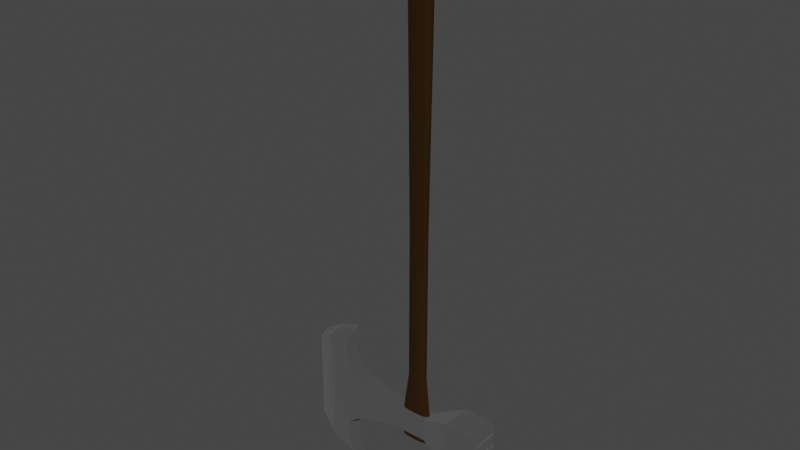 # Source: Axe.blend  (saved by Blender 3.4.6; exported with 4.5.12 LTS)
import bpy
from mathutils import Matrix  # noqa: F401  (used for matrix-valued properties, if any)

bpy.ops.wm.read_factory_settings(use_empty=True)
scene = bpy.context.scene
scene.name = 'Scene'

# ---- collections
col_collection = bpy.data.collections.new('Collection'); scene.collection.children.link(col_collection)

# ---- materials (node trees are filled in below, after node groups)
mat_material_002 = bpy.data.materials.new('Material.002')
mat_material_002.use_transparent_shadow = False
mat_material_001 = bpy.data.materials.new('Material.001')
mat_material_001.use_transparent_shadow = False
mat_material = bpy.data.materials.new('Material')
mat_material.alpha_threshold = 0.0
mat_material.use_transparent_shadow = False
mat_material.roughness = 0.5
mat_material.line_color = (0.0, 0.0, 0.0, 1.0)

# ---- material node trees
mat_material_002.use_nodes = True; mat_material_002.node_tree.nodes.clear()
_N = mat_material_002.node_tree.nodes; _L = mat_material_002.node_tree.links
n0 = _N.new('ShaderNodeBsdfPrincipled'); n0.name = 'Principled BSDF'; n0.location = (10, 300)
n0.distribution = 'GGX'
n0.subsurface_method = 'RANDOM_WALK_SKIN'
n0.inputs[0].default_value = (0.2079, 0.2079, 0.2079, 1.0)
n0.inputs[1].default_value = 1.0
n0.inputs[2].default_value = 1.0
n0.inputs[3].default_value = 1.45
n0.inputs[13].default_value = 1.0
n0.inputs[24].default_value = 0.03731
n0.inputs[27].default_value = (0.0, 0.0, 0.0, 1.0)
n0.inputs[28].default_value = 1.0
n1 = _N.new('ShaderNodeOutputMaterial'); n1.name = 'Material Output'; n1.location = (300, 300)
_L.new(n0.outputs[0], n1.inputs[0])
n1.is_active_output = True
mat_material_001.use_nodes = True; mat_material_001.node_tree.nodes.clear()
_N = mat_material_001.node_tree.nodes; _L = mat_material_001.node_tree.links
n0 = _N.new('ShaderNodeBsdfPrincipled'); n0.name = 'Principled BSDF'; n0.location = (10, 300)
n0.distribution = 'GGX'
n0.subsurface_method = 'RANDOM_WALK_SKIN'
n0.inputs[0].default_value = (0.02365, 0.01041, 0.0, 1.0)
n0.inputs[2].default_value = 1.0
n0.inputs[3].default_value = 1.45
n0.inputs[13].default_value = 0.1736
n0.inputs[27].default_value = (0.0, 0.0, 0.0, 1.0)
n0.inputs[28].default_value = 1.0
n1 = _N.new('ShaderNodeOutputMaterial'); n1.name = 'Material Output'; n1.location = (300, 300)
_L.new(n0.outputs[0], n1.inputs[0])
n1.is_active_output = True
mat_material.use_nodes = True; mat_material.node_tree.nodes.clear()
_N = mat_material.node_tree.nodes; _L = mat_material.node_tree.links
n0 = _N.new('ShaderNodeOutputMaterial'); n0.name = 'Material Output'; n0.location = (300, 300)
n1 = _N.new('ShaderNodeBsdfPrincipled'); n1.name = 'Principled BSDF'; n1.location = (10, 300)
n1.distribution = 'GGX'
n1.subsurface_method = 'RANDOM_WALK_SKIN'
n1.inputs[0].default_value = (0.1329, 0.1329, 0.1329, 1.0)
n1.inputs[1].default_value = 1.0
n1.inputs[2].default_value = 1.0
n1.inputs[3].default_value = 1.45
n1.inputs[27].default_value = (0.0, 0.0, 0.0, 1.0)
n1.inputs[28].default_value = 1.0
_L.new(n1.outputs[0], n0.inputs[0])
n0.is_active_output = True

# ---- world
world_world = bpy.data.worlds.new('World'); scene.world = world_world
world_world.use_nodes = True; world_world.node_tree.nodes.clear()
_N = world_world.node_tree.nodes; _L = world_world.node_tree.links
n0 = _N.new('ShaderNodeOutputWorld'); n0.name = 'World Output'; n0.location = (300, 300)
n1 = _N.new('ShaderNodeBackground'); n1.name = 'Background'; n1.location = (10, 300)
n1.inputs[0].default_value = (0.05088, 0.05088, 0.05088, 1.0)
_L.new(n1.outputs[0], n0.inputs[0])
n0.is_active_output = True
world_world.color = (0.05088, 0.05088, 0.05088)
world_world.use_sun_shadow = False
world_world.sun_shadow_jitter_overblur = 0.0

# ---- meshes
me_cube_001 = bpy.data.meshes.new('Cube.001')
me_cube_001.from_pydata([(0.3486, -1.259, -1.179), (0.3486, -1.259, 1.338), (0.3486, 1.257, -1.179), (0.3486, 1.257, 1.338), (0.3486, 0.01103, -1.179), (0.3486, 0.01103, 1.338), (-0.9098, 2.539, -2.773), (-0.9098, 2.539, 2.933), (-0.9098, -2.549, -2.773), (-0.9098, -2.549, 2.933), (-0.9098, 0.01924, 2.933), (-0.9098, 0.01924, -2.773), (1.57, -1.259, -1.179), (1.57, -1.259, 1.338), (1.57, 1.257, -1.179), (1.57, 1.257, 1.338), (1.57, 0.01103, -1.179), (1.57, 0.01103, 1.338), (2.787, -1.259, -1.767), (2.787, -1.259, 1.927), (2.787, 1.257, -1.767), (2.787, 1.257, 1.927), (2.787, 0.01103, -1.767), (2.787, 0.01103, 1.927), (3.4, 0.6342, 2.329), (3.4, 0.6342, -2.17), (3.4, -0.6242, -2.17), (3.4, -0.6242, 2.329), (3.4, -1.259, -1.045), (3.4, 1.257, -1.045), (0.3486, 1.257, 0.07983), (0.3486, -1.259, 0.07983), (-2.168, 0.01924, 0.07983), (-0.9098, -2.549, 0.07983), (-0.9098, 2.539, 0.07983), (1.57, 1.257, 0.07983), (1.57, -1.259, 0.07983), (2.787, 1.257, 0.07983), (2.787, -1.259, 0.07983), (0.3486, 1.257, 0.7091), (0.3486, -1.259, 0.7091), (-2.168, 0.01924, 1.506), (-0.9098, -2.549, 1.506), (-0.9098, 2.539, 1.506), (1.57, 1.257, 0.7091), (1.57, -1.259, 0.7091), (2.787, 1.257, 1.003), (2.787, -1.259, 1.003), (0.3486, 1.257, -0.5494), (0.3486, -1.259, -0.5494), (-2.168, 0.01924, -1.347), (-0.9098, -2.549, -1.347), (-0.9098, 2.539, -1.347), (1.57, 1.257, -0.5494), (1.57, -1.259, -0.5494), (2.787, 1.257, -0.8436), (2.787, -1.259, -0.8436), (0.3486, -0.6242, 1.338), (0.3486, -0.6242, -1.179), (-0.9098, -1.265, 2.933), (-0.9098, -1.265, -2.773), (1.57, -0.6242, 1.338), (1.57, -0.6242, -1.179), (2.787, -0.6242, 1.927), (2.787, -0.6242, -1.767), (-2.168, -1.265, 0.07983), (-2.168, -1.265, 1.506), (-2.168, -1.265, -1.347), (0.3486, 0.6342, -1.179), (0.3486, 0.6342, 1.338), (-0.9098, 1.279, -2.773), (-0.9098, 1.279, 2.933), (1.57, 0.6342, -1.179), (1.57, 0.6342, 1.338), (2.787, 0.6342, -1.767), (2.787, 0.6342, 1.927), (-2.168, 1.279, 0.07983), (-2.168, 1.279, 1.506), (-2.168, 1.279, -1.347), (-2.295, 1.909, 2.219), (-2.295, -0.6229, 2.36), (-2.295, -0.6229, -0.6334), (-2.295, 1.909, -0.6334), (-2.295, -0.6229, 0.793), (-2.295, 1.909, 0.793), (-2.295, 1.909, -2.06), (-2.295, -0.6229, -2.06), (-2.295, -1.907, -2.06), (-2.295, -1.907, 0.793), (-2.295, -1.907, -0.6334), (-2.295, -1.907, 2.219), (-2.295, 0.6492, -2.06), (-2.295, 0.6492, 0.793), (-2.295, 0.6492, -0.6334), (-2.295, 0.6492, 2.219), (3.4, -1.259, 1.205), (3.4, 1.257, 1.205), (3.4, -1.259, 0.07983), (3.4, 1.257, 0.07983), (3.4, 0.01103, 2.329), (3.4, 0.01103, -2.17), (3.4, 1.257, 2.329), (3.4, 1.257, -2.17), (3.4, -1.259, 2.329), (3.4, -1.259, -2.17), (0.9594, -1.259, 1.338), (0.9594, -1.259, -1.179), (0.9594, -1.259, 0.07983), (0.9594, -1.259, 0.7091), (0.9594, -1.259, -0.5494), (0.9594, 1.257, 1.338), (0.9594, 1.257, -1.179), (0.9594, 1.257, 0.07983), (0.9594, 1.257, 0.7091), (0.9594, 1.257, -0.5494), (0.9594, 0.7474, 1.338), (0.3487, 0.01103, 1.338), (0.9594, -0.7253, 1.338), (1.57, 0.01103, 1.338), (0.712, 0.689, 1.338), (0.499, 0.5633, 1.338), (1.206, 0.6903, 1.338), (0.3971, -0.2873, 1.338), (0.5014, -0.544, 1.338), (0.396, 0.3077, 1.338), (1.207, -0.667, 1.338), (1.42, -0.5412, 1.338), (0.7133, -0.6682, 1.338), (1.522, 0.3094, 1.338), (1.417, 0.5661, 1.338), (1.523, -0.2857, 1.338), (0.9594, 0.7353, -1.179), (1.57, 0.01103, -1.179), (0.9594, -0.7374, -1.179), (0.3487, 0.01103, -1.179), (1.207, 0.6818, -1.179), (1.42, 0.5603, -1.179), (0.7133, 0.6831, -1.179), (1.522, -0.2883, -1.179), (1.417, -0.547, -1.179), (1.523, 0.3068, -1.179), (0.712, -0.6741, -1.179), (0.499, -0.5442, -1.179), (1.206, -0.6754, -1.179), (0.3971, 0.3084, -1.179), (0.5014, 0.5631, -1.179), (0.396, -0.2866, -1.179), (-1.968, -2.549, -2.773), (-2.205, -2.363, -2.567), (-1.968, -2.549, 2.933), (-2.205, -2.363, 2.726), (-1.968, 2.539, -2.773), (-2.205, 2.355, -2.565), (-1.968, 2.539, 2.933), (-2.205, 2.355, 2.725), (-1.968, 0.01924, -2.773), (-2.186, 0.01924, -2.574), (-1.968, 0.01924, 2.933), (-2.186, 0.01924, 2.733), (-1.968, -2.549, 0.07983), (-2.188, -2.35, 0.07983), (-1.968, 2.539, 0.07983), (-2.188, 2.34, 0.07983), (-2.188, -2.35, 1.506), (-1.968, -2.549, 1.506), (-2.188, 2.34, 1.506), (-1.968, 2.539, 1.506), (-2.188, 2.34, -1.347), (-1.968, 2.539, -1.347), (-2.188, -2.35, -1.347), (-1.968, -2.549, -1.347), (-2.187, -1.265, -2.565), (-1.968, -1.265, -2.773), (-2.187, -1.265, 2.724), (-1.968, -1.265, 2.933), (-2.187, 1.279, 2.723), (-1.968, 1.279, 2.933), (-2.187, 1.279, -2.563), (-1.968, 1.279, -2.773), (4.208, 0.6342, 3.986), (4.208, 0.6342, -3.826), (4.208, -0.6242, -3.826), (4.208, -0.6242, 3.986), (4.208, -1.259, -1.873), (4.208, 1.257, -1.873), (4.208, -1.259, 2.033), (4.208, 1.257, 2.033), (4.208, -1.259, 0.07983), (4.208, 1.257, 0.07983), (4.208, 0.01103, 3.986), (4.208, 0.01103, -3.826), (4.208, 1.257, 3.986), (4.208, 1.257, -3.826), (4.208, -1.259, 3.986), (4.208, -1.259, -3.826), (4.839, 0.6342, 7.312), (4.839, 0.6342, -7.173), (4.839, -0.6242, -7.173), (4.839, -0.6242, 7.312), (4.839, -1.259, -2.885), (4.839, 1.257, -2.885), (4.839, -1.259, 3.045), (4.839, 1.257, 3.045), (4.839, -1.259, 0.07983), (4.839, 1.257, 0.07983), (4.839, 0.01103, 7.59), (4.839, 0.01103, -7.45), (4.839, 1.131, 6.847), (4.839, 1.131, -6.688), (4.839, -1.133, 6.847), (4.839, -1.133, -6.688), (5.715, -0.2598, 2.738), (5.87, 0.008705, 2.531), (5.715, 0.2721, 2.738), (5.87, 0.008705, -4.823), (5.87, 0.008705, 4.983), (5.715, -0.2598, 5.395), (5.715, -0.2598, -5.236), (5.715, 0.2721, -5.236), (5.715, 0.2721, 5.395), (5.45, 0.6342, 5.837), (5.45, 0.6342, -5.677), (5.45, -0.6242, -5.677), (5.45, -0.6242, 5.837), (5.137, -1.056, -2.889), (5.137, 1.054, -2.889), (5.137, -1.056, 3.048), (5.137, 1.054, 3.048), (5.137, -1.056, 0.07983), (5.137, 1.054, 0.07983), (5.45, 0.01103, 6.467), (5.45, 0.01103, -6.328), (5.137, 1.054, 6.338), (5.137, 1.054, -6.158), (5.137, -1.056, 6.338), (5.137, -1.056, -6.198), (5.45, 0.6342, 2.958), (5.45, -0.6242, 2.958), (5.45, -0.6242, 0.07983), (5.45, 0.6342, 0.07983), (5.45, 0.6342, -2.799), (5.45, -0.6242, -2.799), (5.715, -0.2598, 0.07983), (5.87, 0.008705, 0.07983), (5.715, 0.2721, 0.07983), (5.715, 0.2721, -2.578), (5.87, 0.008705, -2.372), (5.715, -0.2598, -2.578), (3.783, 0.6342, -8.3), (3.783, -0.6242, -8.3), (3.697, 0.01103, -8.621), (3.883, 1.131, -7.741), (3.883, -1.133, -7.741), (3.783, 0.6342, 8.44), (3.783, -0.6242, 8.44), (3.697, 0.01103, 8.76), (3.883, 1.131, 7.9), (3.883, -1.133, 7.9), (4.23, 1.257, -5.784), (4.23, -1.259, -5.784), (4.23, 1.257, 5.943), (4.23, -1.259, 5.943)], [], [(175, 77, 94), (43, 7, 3, 39), (113, 110, 15, 44), (59, 174, 149, 9), (60, 58, 0, 8), (150, 173, 90), (158, 41, 80), (70, 68, 4, 11), (67, 65, 81), (155, 11, 60, 172), (69, 71, 10, 5), (57, 59, 9, 1), (8, 51, 170, 147), (40, 1, 9, 42), (154, 165, 79), (72, 14, 20, 74), (54, 12, 18, 56), (109, 106, 12, 54), (62, 16, 22, 64), (61, 13, 19, 63), (44, 15, 21, 46), (73, 17, 23, 75), (22, 74, 25, 100), (37, 46, 96, 98), (56, 18, 104, 28), (18, 64, 26, 104), (64, 22, 100, 26), (23, 63, 27, 99), (20, 55, 29, 102), (21, 75, 24, 101), (63, 19, 103, 27), (19, 47, 95, 103), (55, 37, 98, 29), (47, 38, 97, 95), (53, 35, 37, 55), (108, 107, 36, 45), (45, 36, 38, 47), (162, 76, 84), (49, 31, 33, 51), (78, 76, 82), (33, 42, 164, 159), (114, 112, 35, 53), (52, 34, 30, 48), (65, 66, 83), (13, 45, 47, 19), (105, 108, 45, 13), (35, 44, 46, 37), (168, 161, 34, 52), (31, 40, 42, 33), (76, 77, 84), (160, 163, 88), (112, 113, 44, 35), (34, 43, 39, 30), (173, 66, 90), (6, 52, 48, 2), (111, 114, 53, 14), (148, 169, 87), (163, 150, 90), (0, 49, 51, 8), (151, 6, 70, 178), (14, 53, 55, 20), (107, 109, 54, 36), (36, 54, 56, 38), (160, 65, 89), (51, 33, 159, 170), (42, 9, 149, 164), (17, 61, 63, 23), (12, 62, 64, 18), (156, 50, 91), (5, 10, 59, 57), (156, 171, 86), (71, 176, 157, 10), (11, 4, 58, 60), (32, 41, 92), (50, 32, 93), (10, 157, 174, 59), (15, 73, 75, 21), (57, 1, 105, 117, 127, 123, 122, 116, 5), (16, 72, 74, 22), (3, 7, 71, 69), (152, 177, 85), (6, 2, 68, 70), (166, 153, 7, 43), (78, 177, 91), (7, 153, 176, 71), (177, 156, 91), (78, 167, 85), (41, 158, 94), (158, 175, 94), (41, 66, 80), (65, 32, 81), (32, 50, 81), (50, 67, 81), (66, 163, 90), (76, 162, 82), (67, 169, 89), (66, 41, 83), (41, 32, 83), (32, 65, 83), (165, 77, 79), (161, 166, 43, 34), (162, 167, 82), (167, 78, 82), (151, 168, 52, 6), (175, 154, 79), (67, 50, 86), (173, 158, 80), (50, 156, 86), (67, 171, 87), (171, 67, 86), (172, 60, 8, 147), (77, 165, 84), (66, 65, 88), (165, 162, 84), (65, 160, 88), (65, 67, 89), (169, 67, 87), (167, 152, 85), (66, 173, 80), (163, 66, 88), (50, 78, 91), (177, 78, 85), (178, 70, 11, 155), (41, 77, 92), (77, 76, 92), (76, 32, 92), (32, 76, 93), (76, 78, 93), (78, 50, 93), (169, 160, 89), (77, 175, 79), (77, 41, 94), (75, 23, 99, 24), (38, 56, 28, 97), (46, 21, 101, 96), (74, 20, 102, 25), (5, 116, 124, 120, 119, 115, 110, 3, 69), (31, 49, 109, 107), (1, 40, 108, 105), (40, 31, 107, 108), (49, 0, 106, 109), (2, 48, 114, 111), (30, 39, 113, 112), (48, 30, 112, 114), (39, 3, 110, 113), (14, 72, 16, 132, 140, 136, 135, 131, 111), (17, 73, 15, 110, 115, 121, 129, 128, 118), (2, 111, 131, 137, 145, 144, 134, 4, 68), (16, 62, 12, 106, 133, 143, 139, 138, 132), (4, 134, 146, 142, 141, 133, 106, 0, 58), (13, 61, 17, 118, 130, 126, 125, 117, 105), (172, 147, 148, 171), (164, 149, 150, 163), (176, 153, 154, 175), (168, 151, 152, 167), (178, 155, 156, 177), (174, 157, 158, 173), (170, 159, 160, 169), (166, 161, 162, 165), (159, 164, 163, 160), (153, 166, 165, 154), (161, 168, 167, 162), (147, 170, 169, 148), (155, 172, 171, 156), (149, 174, 173, 150), (157, 176, 175, 158), (151, 178, 177, 152), (171, 148, 87), (28, 104, 194, 183), (26, 100, 190, 181), (27, 103, 193, 182), (100, 25, 180, 190), (98, 96, 186, 188), (99, 27, 182, 189), (101, 24, 179, 191), (29, 98, 188, 184), (97, 28, 183, 187), (104, 26, 181, 194), (103, 95, 185, 193), (25, 102, 192, 180), (95, 97, 187, 185), (96, 101, 191, 186), (102, 29, 184, 192), (24, 99, 189, 179), (185, 187, 203, 201), (188, 186, 202, 204), (184, 188, 204, 200), (187, 183, 199, 203), (203, 199, 224, 228), (200, 204, 229, 225), (204, 202, 227, 229), (207, 195, 220, 232), (197, 206, 231, 222), (205, 198, 223, 230), (195, 205, 230, 220), (198, 209, 234, 223), (206, 196, 221, 231), (201, 203, 228, 226), (210, 197, 222, 235), (196, 208, 233, 221), (234, 226, 237, 223), (238, 241, 247, 242), (239, 236, 213, 244), (220, 236, 227, 232), (227, 236, 239, 229), (237, 226, 228, 238), (220, 230, 215, 219), (236, 220, 219, 213), (230, 223, 216, 215), (229, 239, 240, 225), (241, 222, 217, 247), (238, 228, 224, 241), (225, 240, 221, 233), (241, 224, 235, 222), (240, 239, 244, 245), (237, 238, 242, 211), (215, 216, 211, 212), (214, 218, 245, 246), (212, 211, 242, 243), (212, 213, 219, 215), (243, 242, 247, 246), (243, 244, 213, 212), (246, 245, 244, 243), (246, 247, 217, 214), (222, 231, 214, 217), (221, 240, 245, 218), (223, 237, 211, 216), (231, 221, 218, 214), (197, 210, 252, 249), (196, 206, 250, 248), (206, 197, 249, 250), (208, 196, 248, 251), (205, 195, 253, 255), (209, 198, 254, 257), (195, 207, 256, 253), (198, 205, 255, 254), (252, 251, 248, 249), (250, 249, 248), (257, 261, 193, 209), (256, 207, 191, 260), (251, 258, 192, 208), (252, 210, 194, 259), (181, 190, 180, 192, 258, 259, 194), (252, 259, 258, 251), (179, 189, 182, 193, 261, 260, 191), (255, 253, 254), (256, 257, 254, 253), (256, 260, 261, 257), (185, 209, 193), (209, 185, 201), (194, 210, 183), (210, 199, 183), (208, 184, 200), (184, 208, 192), (202, 186, 207), (191, 207, 186), (225, 233, 200), (208, 200, 233), (210, 235, 199), (199, 235, 224), (201, 234, 209), (226, 234, 201), (227, 202, 232), (202, 207, 232)])
_uv = me_cube_001.uv_layers.new(name='UVMap')
_uv.uv.foreach_set('vector', [0.2691, 0.513, 0.2691, 0.5114, 0.27, 0.5124, 0.2652, 0.5125, 0.2671, 0.5139, 0.2374, 0.5435, 0.2249, 0.5281, 0.2041, 0.5366, 0.2199, 0.5614, 0.1905, 0.5895, 0.1724, 0.5476, 0.2735, 0.5152, 0.2729, 0.5136, 0.2742, 0.5131, 0.2748, 0.5139, 0.2735, 0.5034, 0.2899, 0.4639, 0.3047, 0.4751, 0.2749, 0.5047, 0.2739, 0.5128, 0.2728, 0.5131, 0.2735, 0.5123, 0.2709, 0.5132, 0.2709, 0.5114, 0.2719, 0.5124, 0.2685, 0.5034, 0.2525, 0.4643, 0.271, 0.4611, 0.271, 0.5027, 0.2728, 0.5072, 0.2729, 0.5093, 0.2719, 0.5083, 0.271, 0.5047, 0.271, 0.5027, 0.2735, 0.5034, 0.273, 0.505, 0.2518, 0.5543, 0.2685, 0.5152, 0.271, 0.5159, 0.2703, 0.5576, 0.2894, 0.5547, 0.2735, 0.5152, 0.2748, 0.5139, 0.3042, 0.5437, 0.2749, 0.5047, 0.2768, 0.5061, 0.275, 0.5069, 0.2743, 0.5054, 0.3166, 0.5289, 0.3042, 0.5437, 0.2748, 0.5139, 0.2767, 0.5126, 0.268, 0.5129, 0.2676, 0.5116, 0.2684, 0.5124, 0.2386, 0.4123, 0.1922, 0.426, 0.164, 0.2205, 0.2136, 0.1948, 0.3693, 0.4707, 0.3509, 0.4295, 0.3846, 0.225, 0.4302, 0.3486, 0.3379, 0.4819, 0.3222, 0.4572, 0.3509, 0.4295, 0.3693, 0.4707, 0.3048, 0.414, 0.2722, 0.409, 0.2732, 0.1901, 0.3339, 0.1962, 0.3036, 0.6066, 0.3506, 0.5925, 0.3814, 0.801, 0.3297, 0.8294, 0.1724, 0.5476, 0.1905, 0.5895, 0.155, 0.7976, 0.1097, 0.6704, 0.2364, 0.6058, 0.2693, 0.6116, 0.267, 0.8353, 0.2059, 0.828, 0.2732, 0.1901, 0.2136, 0.1948, 0.2136, 0.1948, 0.2732, 0.1901, 0.08614, 0.5073, 0.1097, 0.6704, 0.1097, 0.6704, 0.08614, 0.5073, 0.4302, 0.3486, 0.3846, 0.225, 0.3846, 0.225, 0.4302, 0.3486, 0.3846, 0.225, 0.3339, 0.1962, 0.3339, 0.1962, 0.3846, 0.225, 0.3339, 0.1962, 0.2732, 0.1901, 0.2732, 0.1901, 0.3339, 0.1962, 0.267, 0.8353, 0.3297, 0.8294, 0.3297, 0.8294, 0.267, 0.8353, 0.164, 0.2205, 0.1148, 0.344, 0.1148, 0.344, 0.164, 0.2205, 0.155, 0.7976, 0.2059, 0.828, 0.2059, 0.828, 0.155, 0.7976, 0.3297, 0.8294, 0.3814, 0.801, 0.3814, 0.801, 0.3297, 0.8294, 0.3814, 0.801, 0.4298, 0.6743, 0.4298, 0.6743, 0.3814, 0.801, 0.1148, 0.344, 0.08614, 0.5073, 0.08614, 0.5073, 0.1148, 0.344, 0.4298, 0.6743, 0.4558, 0.5099, 0.4558, 0.5099, 0.4298, 0.6743, 0.1733, 0.4699, 0.1682, 0.5087, 0.08614, 0.5073, 0.1148, 0.344, 0.3377, 0.5376, 0.3426, 0.5098, 0.3739, 0.5095, 0.3692, 0.5484, 0.3692, 0.5484, 0.3739, 0.5095, 0.4558, 0.5099, 0.4298, 0.6743, 0.2673, 0.5093, 0.2691, 0.5093, 0.2682, 0.5104, 0.3172, 0.4905, 0.3195, 0.5097, 0.2779, 0.5094, 0.2768, 0.5061, 0.2692, 0.5072, 0.2691, 0.5093, 0.2682, 0.5082, 0.2779, 0.5094, 0.2767, 0.5126, 0.275, 0.5118, 0.2755, 0.5093, 0.2046, 0.481, 0.1996, 0.5086, 0.1682, 0.5087, 0.1733, 0.4699, 0.2653, 0.5059, 0.2641, 0.5092, 0.2227, 0.5089, 0.2257, 0.4898, 0.2729, 0.5093, 0.2728, 0.5114, 0.2719, 0.5103, 0.3506, 0.5925, 0.3692, 0.5484, 0.4298, 0.6743, 0.3814, 0.801, 0.3214, 0.5624, 0.3377, 0.5376, 0.3692, 0.5484, 0.3506, 0.5925, 0.1682, 0.5087, 0.1724, 0.5476, 0.1097, 0.6704, 0.08614, 0.5073, 0.267, 0.5068, 0.2665, 0.5093, 0.2641, 0.5092, 0.2653, 0.5059, 0.3195, 0.5097, 0.3166, 0.5289, 0.2767, 0.5126, 0.2779, 0.5094, 0.2691, 0.5093, 0.2691, 0.5114, 0.2682, 0.5104, 0.2747, 0.5093, 0.2743, 0.5116, 0.2738, 0.5104, 0.1996, 0.5086, 0.2041, 0.5366, 0.1724, 0.5476, 0.1682, 0.5087, 0.2641, 0.5092, 0.2652, 0.5125, 0.2249, 0.5281, 0.2227, 0.5089, 0.2728, 0.5131, 0.2728, 0.5114, 0.2735, 0.5123, 0.2672, 0.5047, 0.2653, 0.5059, 0.2257, 0.4898, 0.2381, 0.4751, 0.221, 0.4564, 0.2046, 0.481, 0.1733, 0.4699, 0.1922, 0.426, 0.274, 0.5057, 0.2744, 0.507, 0.2736, 0.5062, 0.2744, 0.5116, 0.2739, 0.5128, 0.2735, 0.5123, 0.3047, 0.4751, 0.3172, 0.4905, 0.2768, 0.5061, 0.2749, 0.5047, 0.2678, 0.5054, 0.2672, 0.5047, 0.2685, 0.5034, 0.2691, 0.505, 0.1922, 0.426, 0.1733, 0.4699, 0.1148, 0.344, 0.164, 0.2205, 0.3426, 0.5098, 0.3379, 0.4819, 0.3693, 0.4707, 0.3739, 0.5095, 0.3739, 0.5095, 0.3693, 0.4707, 0.4302, 0.3486, 0.4558, 0.5099, 0.2747, 0.5093, 0.2729, 0.5093, 0.2738, 0.5082, 0.2768, 0.5061, 0.2779, 0.5094, 0.2755, 0.5093, 0.275, 0.5069, 0.2767, 0.5126, 0.2748, 0.5139, 0.2742, 0.5131, 0.275, 0.5118, 0.2693, 0.6116, 0.3036, 0.6066, 0.3297, 0.8294, 0.267, 0.8353, 0.3509, 0.4295, 0.3048, 0.414, 0.3339, 0.1962, 0.3846, 0.225, 0.271, 0.5054, 0.271, 0.5072, 0.2701, 0.5062, 0.2703, 0.5576, 0.271, 0.5159, 0.2735, 0.5152, 0.2894, 0.5547, 0.271, 0.5054, 0.2729, 0.5056, 0.2719, 0.5062, 0.2685, 0.5152, 0.269, 0.5136, 0.2709, 0.5139, 0.271, 0.5159, 0.271, 0.5027, 0.271, 0.4611, 0.2899, 0.4639, 0.2735, 0.5034, 0.271, 0.5093, 0.2709, 0.5114, 0.27, 0.5103, 0.271, 0.5072, 0.271, 0.5093, 0.2701, 0.5082, 0.271, 0.5159, 0.2709, 0.5139, 0.2729, 0.5136, 0.2735, 0.5152, 0.1905, 0.5895, 0.2364, 0.6058, 0.2059, 0.828, 0.155, 0.7976, 0.2894, 0.5547, 0.3042, 0.5437, 0.3214, 0.5624, 0.2996, 0.5738, 0.2941, 0.565, 0.2883, 0.5593, 0.2798, 0.5577, 0.2703, 0.5576, 0.2703, 0.5576, 0.2722, 0.409, 0.2386, 0.4123, 0.2136, 0.1948, 0.2732, 0.1901, 0.2374, 0.5435, 0.2671, 0.5139, 0.2685, 0.5152, 0.2518, 0.5543, 0.2681, 0.5058, 0.2692, 0.5055, 0.2684, 0.5062, 0.2672, 0.5047, 0.2381, 0.4751, 0.2525, 0.4643, 0.2685, 0.5034, 0.267, 0.5117, 0.2677, 0.5132, 0.2671, 0.5139, 0.2652, 0.5125, 0.2692, 0.5072, 0.2692, 0.5055, 0.2701, 0.5062, 0.2671, 0.5139, 0.2677, 0.5132, 0.269, 0.5136, 0.2685, 0.5152, 0.2692, 0.5055, 0.271, 0.5054, 0.2701, 0.5062, 0.2692, 0.5072, 0.2676, 0.507, 0.2684, 0.5062, 0.2709, 0.5114, 0.2709, 0.5132, 0.27, 0.5124, 0.2709, 0.5132, 0.2691, 0.513, 0.27, 0.5124, 0.2709, 0.5114, 0.2728, 0.5114, 0.2719, 0.5124, 0.2729, 0.5093, 0.271, 0.5093, 0.2719, 0.5083, 0.271, 0.5093, 0.271, 0.5072, 0.2719, 0.5083, 0.271, 0.5072, 0.2728, 0.5072, 0.2719, 0.5083, 0.2728, 0.5114, 0.2744, 0.5116, 0.2735, 0.5123, 0.2691, 0.5093, 0.2673, 0.5093, 0.2682, 0.5082, 0.2728, 0.5072, 0.2744, 0.507, 0.2738, 0.5082, 0.2728, 0.5114, 0.2709, 0.5114, 0.2719, 0.5103, 0.2709, 0.5114, 0.271, 0.5093, 0.2719, 0.5103, 0.271, 0.5093, 0.2729, 0.5093, 0.2719, 0.5103, 0.2676, 0.5116, 0.2691, 0.5114, 0.2684, 0.5124, 0.2665, 0.5093, 0.267, 0.5117, 0.2652, 0.5125, 0.2641, 0.5092, 0.2673, 0.5093, 0.2677, 0.507, 0.2682, 0.5082, 0.2676, 0.507, 0.2692, 0.5072, 0.2682, 0.5082, 0.2678, 0.5054, 0.267, 0.5068, 0.2653, 0.5059, 0.2672, 0.5047, 0.2691, 0.5131, 0.268, 0.5129, 0.2684, 0.5124, 0.2728, 0.5072, 0.271, 0.5072, 0.2719, 0.5062, 0.2728, 0.513, 0.2709, 0.5132, 0.2719, 0.5124, 0.271, 0.5072, 0.271, 0.5054, 0.2719, 0.5062, 0.2728, 0.5072, 0.2729, 0.5055, 0.2736, 0.5062, 0.2729, 0.5055, 0.2728, 0.5072, 0.2719, 0.5062, 0.273, 0.505, 0.2735, 0.5034, 0.2749, 0.5047, 0.2743, 0.5054, 0.2691, 0.5114, 0.2676, 0.5115, 0.2682, 0.5104, 0.2728, 0.5114, 0.2729, 0.5093, 0.2738, 0.5104, 0.2676, 0.5116, 0.2673, 0.5093, 0.2682, 0.5104, 0.2729, 0.5093, 0.2747, 0.5093, 0.2738, 0.5104, 0.2729, 0.5093, 0.2728, 0.5072, 0.2738, 0.5082, 0.2744, 0.507, 0.2728, 0.5072, 0.2736, 0.5062, 0.2676, 0.507, 0.2681, 0.5058, 0.2684, 0.5062, 0.2728, 0.5114, 0.2728, 0.5131, 0.2719, 0.5124, 0.2744, 0.5116, 0.2728, 0.5114, 0.2738, 0.5104, 0.271, 0.5072, 0.2692, 0.5072, 0.2701, 0.5062, 0.2692, 0.5055, 0.2692, 0.5072, 0.2684, 0.5062, 0.2691, 0.505, 0.2685, 0.5034, 0.271, 0.5027, 0.271, 0.5047, 0.2709, 0.5114, 0.2691, 0.5114, 0.27, 0.5103, 0.2691, 0.5114, 0.2691, 0.5093, 0.27, 0.5103, 0.2691, 0.5093, 0.271, 0.5093, 0.27, 0.5103, 0.271, 0.5093, 0.2691, 0.5093, 0.2701, 0.5082, 0.2691, 0.5093, 0.2692, 0.5072, 0.2701, 0.5082, 0.2692, 0.5072, 0.271, 0.5072, 0.2701, 0.5082, 0.2744, 0.507, 0.2747, 0.5093, 0.2738, 0.5082, 0.2691, 0.5114, 0.2691, 0.513, 0.2684, 0.5124, 0.2691, 0.5114, 0.2709, 0.5114, 0.27, 0.5124, 0.2059, 0.828, 0.267, 0.8353, 0.267, 0.8353, 0.2059, 0.828, 0.4558, 0.5099, 0.4302, 0.3486, 0.4302, 0.3486, 0.4558, 0.5099, 0.1097, 0.6704, 0.155, 0.7976, 0.155, 0.7976, 0.1097, 0.6704, 0.2136, 0.1948, 0.164, 0.2205, 0.164, 0.2205, 0.2136, 0.1948, 0.2703, 0.5576, 0.2703, 0.5576, 0.261, 0.5575, 0.2525, 0.5587, 0.2466, 0.5643, 0.2406, 0.5728, 0.2199, 0.5614, 0.2374, 0.5435, 0.2518, 0.5543, 0.3195, 0.5097, 0.3172, 0.4905, 0.3379, 0.4819, 0.3426, 0.5098, 0.3042, 0.5437, 0.3166, 0.5289, 0.3377, 0.5376, 0.3214, 0.5624, 0.3166, 0.5289, 0.3195, 0.5097, 0.3426, 0.5098, 0.3377, 0.5376, 0.3172, 0.4905, 0.3047, 0.4751, 0.3222, 0.4572, 0.3379, 0.4819, 0.2381, 0.4751, 0.2257, 0.4898, 0.2046, 0.481, 0.221, 0.4564, 0.2227, 0.5089, 0.2249, 0.5281, 0.2041, 0.5366, 0.1996, 0.5086, 0.2257, 0.4898, 0.2227, 0.5089, 0.1996, 0.5086, 0.2046, 0.481, 0.2249, 0.5281, 0.2374, 0.5435, 0.2199, 0.5614, 0.2041, 0.5366, 0.1922, 0.426, 0.2386, 0.4123, 0.2722, 0.409, 0.2722, 0.409, 0.2571, 0.413, 0.2447, 0.4205, 0.2405, 0.4329, 0.2422, 0.4453, 0.221, 0.4564, 0.2693, 0.6116, 0.2364, 0.6058, 0.1905, 0.5895, 0.2199, 0.5614, 0.2406, 0.5728, 0.2393, 0.5852, 0.2427, 0.5981, 0.2543, 0.6064, 0.2693, 0.6116, 0.2381, 0.4751, 0.221, 0.4564, 0.2422, 0.4453, 0.2474, 0.4541, 0.2532, 0.4597, 0.2619, 0.4611, 0.271, 0.461, 0.271, 0.4611, 0.2525, 0.4643, 0.2722, 0.409, 0.3048, 0.414, 0.3509, 0.4295, 0.3222, 0.4572, 0.3013, 0.4457, 0.3021, 0.4338, 0.2984, 0.4215, 0.287, 0.4137, 0.2722, 0.409, 0.271, 0.4611, 0.271, 0.461, 0.2802, 0.4609, 0.289, 0.4591, 0.2955, 0.4538, 0.3013, 0.4457, 0.3222, 0.4572, 0.3047, 0.4751, 0.2899, 0.4639, 0.3506, 0.5925, 0.3036, 0.6066, 0.2693, 0.6116, 0.2693, 0.6116, 0.2844, 0.6068, 0.2968, 0.5988, 0.3009, 0.586, 0.2996, 0.5738, 0.3214, 0.5624, 0.273, 0.505, 0.2743, 0.5054, 0.274, 0.5057, 0.2729, 0.5055, 0.275, 0.5118, 0.2742, 0.5131, 0.2739, 0.5128, 0.2744, 0.5116, 0.269, 0.5136, 0.2677, 0.5132, 0.268, 0.5129, 0.2691, 0.5131, 0.267, 0.5068, 0.2678, 0.5054, 0.2681, 0.5058, 0.2676, 0.507, 0.2691, 0.505, 0.271, 0.5047, 0.271, 0.5054, 0.2692, 0.5055, 0.2729, 0.5136, 0.2709, 0.5139, 0.2709, 0.5132, 0.2728, 0.513, 0.275, 0.5069, 0.2755, 0.5093, 0.2747, 0.5093, 0.2744, 0.507, 0.267, 0.5117, 0.2665, 0.5093, 0.2673, 0.5093, 0.2676, 0.5116, 0.2755, 0.5093, 0.275, 0.5118, 0.2743, 0.5116, 0.2747, 0.5093, 0.2677, 0.5132, 0.267, 0.5117, 0.2676, 0.5116, 0.268, 0.5129, 0.2665, 0.5093, 0.267, 0.5068, 0.2677, 0.507, 0.2673, 0.5093, 0.2743, 0.5054, 0.275, 0.5069, 0.2744, 0.507, 0.274, 0.5057, 0.271, 0.5047, 0.273, 0.505, 0.2729, 0.5056, 0.271, 0.5054, 0.2742, 0.5131, 0.2729, 0.5136, 0.2728, 0.5131, 0.2739, 0.5128, 0.2709, 0.5139, 0.269, 0.5136, 0.2691, 0.513, 0.2709, 0.5132, 0.2678, 0.5054, 0.2691, 0.505, 0.2692, 0.5055, 0.2681, 0.5058, 0.2729, 0.5055, 0.274, 0.5057, 0.2736, 0.5062, 0.4302, 0.3486, 0.3846, 0.225, 0.3846, 0.225, 0.4302, 0.3486, 0.3339, 0.1962, 0.2732, 0.1901, 0.2732, 0.1901, 0.3339, 0.1962, 0.3297, 0.8294, 0.3814, 0.801, 0.3814, 0.801, 0.3297, 0.8294, 0.2732, 0.1901, 0.2136, 0.1948, 0.2136, 0.1948, 0.2732, 0.1901, 0.08614, 0.5073, 0.1097, 0.6704, 0.1097, 0.6704, 0.08614, 0.5073, 0.267, 0.8353, 0.3297, 0.8294, 0.3297, 0.8294, 0.267, 0.8353, 0.155, 0.7976, 0.2059, 0.828, 0.2059, 0.828, 0.155, 0.7976, 0.1148, 0.344, 0.08614, 0.5073, 0.08614, 0.5073, 0.1148, 0.344, 0.4558, 0.5099, 0.4302, 0.3486, 0.4302, 0.3486, 0.4558, 0.5099, 0.3846, 0.225, 0.3339, 0.1962, 0.3339, 0.1962, 0.3846, 0.225, 0.3814, 0.801, 0.4298, 0.6743, 0.4298, 0.6743, 0.3814, 0.801, 0.2136, 0.1948, 0.164, 0.2205, 0.164, 0.2205, 0.2136, 0.1948, 0.4298, 0.6743, 0.4558, 0.5099, 0.4558, 0.5099, 0.4298, 0.6743, 0.1097, 0.6704, 0.155, 0.7976, 0.155, 0.7976, 0.1097, 0.6704, 0.164, 0.2205, 0.1148, 0.344, 0.1148, 0.344, 0.164, 0.2205, 0.2059, 0.828, 0.267, 0.8353, 0.267, 0.8353, 0.2059, 0.828, 0.4298, 0.6743, 0.4558, 0.5099, 0.4558, 0.5099, 0.4298, 0.6743, 0.08614, 0.5073, 0.1097, 0.6704, 0.1097, 0.6704, 0.08614, 0.5073, 0.1148, 0.344, 0.08614, 0.5073, 0.08614, 0.5073, 0.1148, 0.344, 0.4558, 0.5099, 0.4302, 0.3486, 0.4302, 0.3486, 0.4558, 0.5099, 0.4558, 0.5099, 0.4302, 0.3486, 0.4302, 0.3486, 0.4558, 0.5099, 0.1148, 0.344, 0.08614, 0.5073, 0.08614, 0.5073, 0.1148, 0.344, 0.08614, 0.5073, 0.1097, 0.6704, 0.1097, 0.6704, 0.08614, 0.5073, 0.155, 0.7976, 0.2059, 0.828, 0.2059, 0.828, 0.155, 0.7976, 0.3339, 0.1962, 0.2732, 0.1901, 0.2732, 0.1901, 0.3339, 0.1962, 0.267, 0.8353, 0.3297, 0.8294, 0.3297, 0.8294, 0.267, 0.8353, 0.2059, 0.828, 0.267, 0.8353, 0.267, 0.8353, 0.2059, 0.828, 0.3297, 0.8294, 0.3814, 0.801, 0.3814, 0.801, 0.3297, 0.8294, 0.2732, 0.1901, 0.2136, 0.1948, 0.2136, 0.1948, 0.2732, 0.1901, 0.4298, 0.6743, 0.4558, 0.5099, 0.4558, 0.5099, 0.4298, 0.6743, 0.3846, 0.225, 0.3339, 0.1962, 0.3339, 0.1962, 0.3846, 0.225, 0.2136, 0.1948, 0.164, 0.2205, 0.164, 0.2205, 0.2136, 0.1948, 0.3814, 0.801, 0.4298, 0.6743, 0.3308, 0.6711, 0.3297, 0.8294, 0.3318, 0.5128, 0.3329, 0.3545, 0.3329, 0.3545, 0.3318, 0.5128, 0.2097, 0.5114, 0.2078, 0.6697, 0.2078, 0.6697, 0.2097, 0.5114, 0.2059, 0.828, 0.2078, 0.6697, 0.1097, 0.6704, 0.155, 0.7976, 0.1097, 0.6704, 0.2078, 0.6697, 0.2097, 0.5114, 0.08614, 0.5073, 0.3308, 0.6711, 0.4298, 0.6743, 0.4558, 0.5099, 0.3318, 0.5128, 0.2059, 0.828, 0.267, 0.8353, 0.267, 0.8353, 0.2059, 0.828, 0.2078, 0.6697, 0.2059, 0.828, 0.2059, 0.828, 0.2078, 0.6697, 0.267, 0.8353, 0.3297, 0.8294, 0.3297, 0.8294, 0.267, 0.8353, 0.08614, 0.5073, 0.2097, 0.5114, 0.2117, 0.3531, 0.1148, 0.344, 0.3329, 0.3545, 0.3339, 0.1962, 0.3339, 0.1962, 0.3329, 0.3545, 0.3318, 0.5128, 0.4558, 0.5099, 0.4302, 0.3486, 0.3329, 0.3545, 0.1148, 0.344, 0.2117, 0.3531, 0.2136, 0.1948, 0.164, 0.2205, 0.3329, 0.3545, 0.4302, 0.3486, 0.3846, 0.225, 0.3339, 0.1962, 0.2117, 0.3531, 0.2097, 0.5114, 0.2097, 0.5114, 0.2117, 0.3531, 0.3308, 0.6711, 0.3318, 0.5128, 0.3318, 0.5128, 0.3308, 0.6711, 0.267, 0.8353, 0.3297, 0.8294, 0.3308, 0.6711, 0.2686, 0.674, 0.2732, 0.1901, 0.2136, 0.1948, 0.2117, 0.3531, 0.2717, 0.3514, 0.2686, 0.674, 0.3308, 0.6711, 0.3318, 0.5128, 0.2701, 0.5127, 0.2686, 0.674, 0.2078, 0.6697, 0.2059, 0.828, 0.267, 0.8353, 0.2701, 0.5127, 0.3318, 0.5128, 0.3329, 0.3545, 0.2717, 0.3514, 0.2701, 0.5127, 0.2097, 0.5114, 0.2078, 0.6697, 0.2686, 0.674, 0.2717, 0.3514, 0.2117, 0.3531, 0.2097, 0.5114, 0.2701, 0.5127, 0.2717, 0.3514, 0.3329, 0.3545, 0.3339, 0.1962, 0.2732, 0.1901, 0.3339, 0.1962, 0.2732, 0.1901, 0.2732, 0.1901, 0.3339, 0.1962, 0.2136, 0.1948, 0.2117, 0.3531, 0.2117, 0.3531, 0.2136, 0.1948, 0.3297, 0.8294, 0.3308, 0.6711, 0.3308, 0.6711, 0.3297, 0.8294, 0.2732, 0.1901, 0.2136, 0.1948, 0.2136, 0.1948, 0.2732, 0.1901, 0.3339, 0.1962, 0.3846, 0.225, 0.3846, 0.225, 0.3339, 0.1962, 0.2136, 0.1948, 0.2732, 0.1901, 0.2732, 0.1901, 0.2136, 0.1948, 0.2732, 0.1901, 0.3339, 0.1962, 0.3339, 0.1962, 0.2732, 0.1901, 0.164, 0.2205, 0.2136, 0.1948, 0.2136, 0.1948, 0.164, 0.2205, 0.267, 0.8353, 0.2059, 0.828, 0.2059, 0.828, 0.267, 0.8353, 0.3814, 0.801, 0.3297, 0.8294, 0.3297, 0.8294, 0.3814, 0.801, 0.2059, 0.828, 0.155, 0.7976, 0.155, 0.7976, 0.2059, 0.828, 0.3297, 0.8294, 0.267, 0.8353, 0.267, 0.8353, 0.3297, 0.8294, 0.3846, 0.225, 0.164, 0.2205, 0.2136, 0.1948, 0.3339, 0.1962, 0.2732, 0.1901, 0.3339, 0.1962, 0.2136, 0.1948, 0.0, 0.0, 0.0, 0.0, 0.0, 0.0, 0.0, 0.0, 0.0, 0.0, 0.0, 0.0, 0.0, 0.0, 0.0, 0.0, 0.0, 0.0, 0.0, 0.0, 0.0, 0.0, 0.0, 0.0, 0.0, 0.0, 0.0, 0.0, 0.0, 0.0, 0.0, 0.0, 0.0, 0.0, 0.0, 0.0, 0.0, 0.0, 0.0, 0.0, 0.0, 0.0, 0.0, 0.0, 0.0, 0.0, 0.3846, 0.225, 0.0, 0.0, 0.0, 0.0, 0.164, 0.2205, 0.0, 0.0, 0.0, 0.0, 0.0, 0.0, 0.0, 0.0, 0.0, 0.0, 0.0, 0.0, 0.0, 0.0, 0.267, 0.8353, 0.2059, 0.828, 0.3297, 0.8294, 0.155, 0.7976, 0.3814, 0.801, 0.3297, 0.8294, 0.2059, 0.828, 0.155, 0.7976, 0.0, 0.0, 0.0, 0.0, 0.3814, 0.801, 0.4298, 0.6743, 0.0, 0.0, 0.0, 0.0, 0.0, 0.0, 0.4298, 0.6743, 0.4298, 0.6743, 0.0, 0.0, 0.0, 0.0, 0.4302, 0.3486, 0.0, 0.0, 0.4302, 0.3486, 0.4302, 0.3486, 0.0, 0.0, 0.1148, 0.344, 0.1148, 0.344, 0.1148, 0.344, 0.0, 0.0, 0.0, 0.0, 0.1097, 0.6704, 0.1097, 0.6704, 0.155, 0.7976, 0.0, 0.0, 0.0, 0.0, 0.1097, 0.6704, 0.1148, 0.344, 0.164, 0.2205, 0.1148, 0.344, 0.164, 0.2205, 0.1148, 0.344, 0.164, 0.2205, 0.3846, 0.225, 0.3846, 0.225, 0.4302, 0.3486, 0.4302, 0.3486, 0.3846, 0.225, 0.4302, 0.3486, 0.4298, 0.6743, 0.3814, 0.801, 0.3814, 0.801, 0.4298, 0.6743, 0.3814, 0.801, 0.4298, 0.6743, 0.1097, 0.6704, 0.1097, 0.6704, 0.155, 0.7976, 0.1097, 0.6704, 0.155, 0.7976, 0.155, 0.7976])
me_cube_001.materials.append(mat_material_002)
me_cube_001.update()
me_cube_002 = bpy.data.meshes.new('Cube.002')
me_cube_002.from_pydata([(0.3486, 0.01103, -1.179), (0.3486, 0.01103, 1.338), (1.57, 0.01103, -1.179), (1.57, 0.01103, 1.338), (0.9594, 0.7474, 1.338), (0.3487, 0.01103, 1.338), (0.9594, -0.7253, 1.338), (1.57, 0.01103, 1.338), (0.712, 0.689, 1.338), (0.499, 0.5633, 1.338), (1.206, 0.6903, 1.338), (0.3971, -0.2873, 1.338), (0.5014, -0.544, 1.338), (0.396, 0.3077, 1.338), (1.207, -0.667, 1.338), (1.42, -0.5412, 1.338), (0.7133, -0.6682, 1.338), (1.522, 0.3094, 1.338), (1.417, 0.5661, 1.338), (1.523, -0.2857, 1.338), (0.9594, 0.7353, -1.179), (1.57, 0.01103, -1.179), (0.9594, -0.7374, -1.179), (0.3487, 0.01103, -1.179), (1.207, 0.6818, -1.179), (1.42, 0.5603, -1.179), (0.7133, 0.6831, -1.179), (1.086, 0.6414, 22.0), (0.9256, -0.6753, 22.0), (1.14, 1.004, 51.9), (1.522, -0.2883, -1.179), (1.417, -0.547, -1.179), (1.523, 0.3068, -1.179), (0.5237, 0.8183, 51.9), (0.7096, 1.002, 51.9), (0.712, -0.6741, -1.179), (0.499, -0.5442, -1.179), (1.206, -0.6754, -1.179), (1.459, 0.009583, 51.9), (0.9256, -1.069, 51.9), (0.3971, 0.3084, -1.179), (0.5014, 0.5631, -1.179), (0.396, -0.2866, -1.179), (0.3925, 0.009583, 51.9), (0.9256, 1.088, 51.9), (0.9594, 0.7353, -1.997), (1.57, 0.01103, -1.997), (0.9594, -0.7374, -1.997), (0.3487, 0.01103, -1.997), (1.207, 0.6818, -1.997), (1.42, 0.5603, -1.997), (0.7133, 0.6831, -1.997), (0.96, 0.4664, -1.997), (1.522, -0.2883, -1.997), (1.417, -0.547, -1.997), (1.523, 0.3068, -1.997), (1.342, 0.00776, -1.997), (1.169, -0.247, -1.997), (0.712, -0.6741, -1.997), (0.499, -0.5442, -1.997), (1.206, -0.6754, -1.997), (0.9588, -0.4555, -1.997), (0.3971, 0.3084, -1.997), (0.5014, 0.5631, -1.997), (0.396, -0.2866, -1.997), (0.5771, 0.009155, -1.997), (0.7495, 0.2613, -1.997), (0.9256, 0.6945, 22.0), (0.4347, -0.4273, 51.9), (0.5258, -0.8032, 51.9), (0.4338, 0.4441, 51.9), (1.087, -0.621, 22.0), (1.294, -0.2664, 22.0), (1.142, -0.9832, 51.9), (1.327, -0.7991, 51.9), (0.7108, -0.9851, 51.9), (1.226, -0.5041, 22.0), (0.764, 0.6402, 22.0), (1.416, 0.4465, 51.9), (1.325, 0.8224, 51.9), (1.417, -0.4249, 51.9), (1.324, 0.009583, 22.0), (0.6249, 0.5233, 22.0), (0.7848, 0.2931, 52.52), (0.9252, 0.5259, 52.52), (1.09, 0.7705, 52.52), (0.6182, 0.6283, 52.52), (0.7604, 0.7691, 52.52), (1.333, 0.009583, 52.52), (0.9256, -0.8153, 52.52), (0.5177, 0.009583, 52.52), (0.9256, 0.8345, 52.52), (0.9256, 0.009583, 52.52), (0.5501, -0.3246, 52.52), (0.6197, -0.6122, 52.52), (0.5494, 0.342, 52.52), (0.6703, 0.008802, 52.52), (0.7854, -0.2751, 52.52), (1.091, -0.7499, 52.52), (1.233, -0.6091, 52.52), (0.7613, -0.7513, 52.52), (0.926, -0.5068, 52.52), (1.066, -0.274, 52.52), (1.301, 0.3438, 52.52), (1.232, 0.6314, 52.52), (1.302, -0.3228, 52.52), (1.181, 0.01036, 52.52), (1.066, 0.2943, 52.52), (0.6265, -0.5067, 22.0), (0.7649, -0.6222, 22.0), (1.293, 0.2871, 22.0), (1.225, 0.5259, 22.0), (0.5584, -0.2679, 22.0), (0.5577, 0.2856, 22.0), (0.5267, 0.009583, 22.0), (1.226, -0.5041, 5.673), (0.6265, -0.5067, 5.673), (1.293, 0.2871, 5.673), (0.5577, 0.2856, 5.673), (0.9256, -0.6753, 5.673), (0.9256, 0.6945, 5.673), (1.087, -0.621, 5.673), (1.294, -0.2664, 5.673), (0.764, 0.6402, 5.673), (1.324, 0.009583, 5.673), (0.6249, 0.5233, 5.673), (1.086, 0.6414, 5.673), (0.7649, -0.6222, 5.673), (1.225, 0.5259, 5.673), (0.5584, -0.2679, 5.673), (0.5267, 0.009583, 5.673), (1.211, 0.2, -1.997), (1.12, 0.3095, -1.997), (1.215, 0.3141, -1.997), (1.005, -0.04783, -1.997), (0.914, 0.06207, -1.997), (0.7079, -0.1854, -1.997), (0.7984, -0.2956, -1.997), (0.7037, -0.2997, -1.997)], [(3, 7), (1, 5), (2, 21), (0, 23)], [(82, 113, 70, 33), (77, 82, 33, 34), (71, 76, 74, 73), (81, 110, 78, 38), (72, 81, 38, 80), (112, 108, 69, 68), (67, 77, 34, 44), (76, 72, 80, 74), (28, 71, 73, 39), (27, 67, 44, 29), (109, 28, 39, 75), (111, 27, 29, 79), (108, 109, 75, 69), (110, 111, 79, 78), (114, 112, 68, 43), (113, 114, 43, 70), (30, 31, 54, 53), (20, 24, 49, 45), (36, 42, 64, 59), (22, 35, 58, 47), (26, 20, 45, 51), (37, 22, 47, 60), (41, 26, 51, 63), (31, 37, 60, 54), (40, 41, 63, 62), (21, 30, 53, 46), (32, 21, 46, 55), (25, 32, 55, 50), (24, 25, 50, 49), (35, 36, 59, 58), (23, 40, 62, 48), (42, 23, 48, 64), (45, 49, 52, 51), (52, 132, 135, 66), (51, 52, 66, 63), (56, 57, 134, 131), (46, 53, 56, 55), (53, 54, 57, 56), (49, 50, 133, 132, 52), (65, 66, 135, 136), (47, 58, 61, 60), (60, 61, 57, 54), (64, 65, 136, 138, 59), (48, 62, 65, 64), (62, 63, 66, 65), (58, 59, 138, 137, 61), (61, 137, 134, 57), (79, 29, 85, 104), (38, 78, 103, 88), (80, 38, 88, 105), (68, 69, 94, 93), (74, 80, 105, 99), (39, 73, 98, 89), (34, 33, 86, 87), (75, 39, 89, 100), (69, 75, 100, 94), (78, 79, 104, 103), (43, 68, 93, 90), (29, 44, 91, 85), (70, 43, 90, 95), (33, 70, 95, 86), (44, 34, 87, 91), (73, 74, 99, 98), (91, 87, 84, 85), (87, 86, 83, 84), (85, 84, 107, 104), (84, 83, 92, 107), (90, 93, 96, 95), (93, 94, 97, 96), (95, 96, 83, 86), (96, 97, 92, 83), (89, 98, 101, 100), (98, 99, 102, 101), (100, 101, 97, 94), (101, 102, 92, 97), (88, 103, 106, 105), (103, 104, 107, 106), (105, 106, 102, 99), (106, 107, 92, 102), (118, 130, 114, 113), (130, 129, 112, 114), (117, 128, 111, 110), (116, 127, 109, 108), (128, 126, 27, 111), (127, 119, 28, 109), (126, 120, 67, 27), (119, 121, 71, 28), (115, 122, 72, 76), (120, 123, 77, 67), (129, 116, 108, 112), (122, 124, 81, 72), (124, 117, 110, 81), (121, 115, 76, 71), (123, 125, 82, 77), (125, 118, 113, 82), (9, 13, 118, 125), (8, 9, 125, 123), (14, 15, 115, 121), (7, 17, 117, 124), (19, 7, 124, 122), (11, 12, 116, 129), (4, 8, 123, 120), (15, 19, 122, 115), (6, 14, 121, 119), (10, 4, 120, 126), (16, 6, 119, 127), (18, 10, 126, 128), (12, 16, 127, 116), (17, 18, 128, 117), (5, 11, 129, 130), (13, 5, 130, 118), (55, 56, 131, 133, 50)])
_uv = me_cube_002.uv_layers.new(name='UVMap')
_uv.uv.foreach_set('vector', [0.0004903, 0.3438, 0.001069, 0.3438, 0.0006292, 0.9985, 8.464e-06, 0.9992, 0.001274, 0.3438, 0.0004903, 0.3438, 8.464e-06, 0.9992, 0.0008517, 0.9997, 0.001276, 0.3438, 0.0004942, 0.3438, 0.0002477, 0.9988, 0.0009791, 0.9993, 0.002292, 0.3438, 0.003543, 0.3438, 0.003503, 0.9985, 0.002218, 0.9981, 0.001074, 0.3438, 0.002292, 0.3438, 0.002218, 0.9981, 0.0009405, 0.9982, 0.003538, 0.3438, 0.004144, 0.3438, 0.00391, 0.9988, 0.003192, 0.9982, 0.002292, 0.3438, 0.001274, 0.3438, 0.0008517, 0.9997, 0.002057, 0.9999, 0.0004942, 0.3438, 0.001074, 0.3438, 0.0009405, 0.9982, 0.0002477, 0.9988, 0.002292, 0.3438, 0.001276, 0.3438, 0.0009791, 0.9993, 0.002058, 0.9994, 0.003335, 0.3438, 0.002292, 0.3438, 0.002057, 0.9999, 0.003282, 0.9997, 0.003333, 0.3438, 0.002292, 0.3438, 0.002058, 0.9994, 0.003155, 0.9993, 0.004148, 0.3438, 0.003335, 0.3438, 0.003282, 0.9997, 0.004148, 0.9992, 0.004144, 0.3438, 0.003333, 0.3438, 0.003155, 0.9993, 0.00391, 0.9988, 0.003543, 0.3438, 0.004148, 0.3438, 0.004148, 0.9992, 0.003503, 0.9985, 0.002287, 0.3438, 0.003538, 0.3438, 0.003192, 0.9982, 0.001883, 0.9981, 0.001069, 0.3438, 0.002287, 0.3438, 0.001883, 0.9981, 0.0006292, 0.9985, 0.006079, 0.003979, 0.009173, 0.001237, 0.01314, 0.007698, 0.0124, 0.008476, 0.01216, 0.02029, 0.008726, 0.01891, 0.0127, 0.01249, 0.01354, 0.01291, 0.0225, 0.003949, 0.02429, 0.007836, 0.01671, 0.009618, 0.01646, 0.008574, 0.01634, 6.926e-05, 0.01984, 0.001497, 0.0158, 0.007916, 0.01497, 0.007477, 0.01579, 0.02037, 0.01216, 0.02029, 0.01354, 0.01291, 0.01447, 0.01296, 0.01266, 8.464e-06, 0.01634, 6.926e-05, 0.01497, 0.007477, 0.01403, 0.007447, 0.01921, 0.01921, 0.01579, 0.02037, 0.01447, 0.01296, 0.01535, 0.01273, 0.009173, 0.001237, 0.01266, 8.464e-06, 0.01403, 0.007447, 0.01314, 0.007698, 0.02229, 0.01657, 0.01921, 0.01921, 0.01535, 0.01273, 0.01608, 0.01197, 0.004165, 0.008211, 0.006079, 0.003979, 0.0124, 0.008476, 0.01186, 0.009608, 0.004272, 0.01276, 0.004165, 0.008211, 0.01186, 0.009608, 0.01179, 0.01084, 0.006105, 0.01655, 0.004272, 0.01276, 0.01179, 0.01084, 0.01204, 0.01186, 0.008726, 0.01891, 0.006105, 0.01655, 0.01204, 0.01186, 0.0127, 0.01249, 0.01984, 0.001497, 0.0225, 0.003949, 0.01646, 0.008574, 0.0158, 0.007916, 0.02429, 0.01242, 0.02229, 0.01657, 0.01608, 0.01197, 0.01663, 0.01086, 0.02429, 0.007836, 0.02429, 0.01242, 0.01663, 0.01086, 0.01671, 0.009618, 0.01354, 0.01291, 0.0127, 0.01249, 0.01379, 0.01194, 0.01447, 0.01296, 0.01379, 0.01194, 0.01335, 0.0112, 0.01437, 0.01047, 0.01479, 0.01139, 0.01447, 0.01296, 0.01379, 0.01194, 0.01479, 0.01139, 0.01535, 0.01273, 0.01278, 0.00983, 0.01371, 0.009043, 0.01413, 0.009962, 0.0131, 0.0107, 0.01186, 0.009608, 0.0124, 0.008476, 0.01278, 0.00983, 0.01179, 0.01084, 0.0124, 0.008476, 0.01314, 0.007698, 0.01371, 0.009043, 0.01278, 0.00983, 0.0127, 0.01249, 0.01204, 0.01186, 0.01298, 0.01113, 0.01335, 0.0112, 0.01379, 0.01194, 0.01572, 0.01061, 0.01479, 0.01139, 0.01437, 0.01047, 0.0154, 0.009736, 0.01497, 0.007477, 0.0158, 0.007916, 0.01471, 0.008482, 0.01403, 0.007447, 0.01403, 0.007447, 0.01471, 0.008482, 0.01371, 0.009043, 0.01314, 0.007698, 0.01671, 0.009618, 0.01572, 0.01061, 0.0154, 0.009736, 0.01552, 0.009297, 0.01646, 0.008574, 0.01663, 0.01086, 0.01608, 0.01197, 0.01572, 0.01061, 0.01671, 0.009618, 0.01608, 0.01197, 0.01535, 0.01273, 0.01479, 0.01139, 0.01572, 0.01061, 0.0158, 0.007916, 0.01646, 0.008574, 0.01552, 0.009297, 0.01515, 0.009228, 0.01471, 0.008482, 0.01471, 0.008482, 0.01515, 0.009228, 0.01413, 0.009962, 0.01371, 0.009043, 0.004148, 0.9992, 0.003282, 0.9997, 0.002331, 0.9997, 0.002502, 0.9996, 0.002218, 0.9981, 0.003503, 0.9985, 0.002422, 0.9993, 0.00215, 0.999, 0.0009405, 0.9982, 0.002218, 0.9981, 0.00215, 0.999, 0.001874, 0.999, 0.003192, 0.9982, 0.00391, 0.9988, 0.002369, 0.9991, 0.002257, 0.999, 0.0002477, 0.9988, 0.0009405, 0.9982, 0.001874, 0.999, 0.001765, 0.9991, 0.002058, 0.9994, 0.0009791, 0.9993, 0.001873, 0.9991, 0.002066, 0.9991, 0.0008517, 0.9997, 8.464e-06, 0.9992, 0.00163, 0.9996, 0.001801, 0.9997, 0.003155, 0.9993, 0.002058, 0.9994, 0.002066, 0.9991, 0.00226, 0.9991, 0.00391, 0.9988, 0.003155, 0.9993, 0.00226, 0.9991, 0.002369, 0.9991, 0.003503, 0.9985, 0.004148, 0.9992, 0.002502, 0.9996, 0.002422, 0.9993, 0.001883, 0.9981, 0.003192, 0.9982, 0.002257, 0.999, 0.001974, 0.999, 0.003282, 0.9997, 0.002057, 0.9999, 0.002066, 0.9997, 0.002331, 0.9997, 0.0006292, 0.9985, 0.001883, 0.9981, 0.001974, 0.999, 0.001708, 0.9993, 8.464e-06, 0.9992, 0.0006292, 0.9985, 0.001708, 0.9993, 0.00163, 0.9996, 0.002057, 0.9999, 0.0008517, 0.9997, 0.001801, 0.9997, 0.002066, 0.9997, 0.0009791, 0.9993, 0.0002477, 0.9988, 0.001765, 0.9991, 0.001873, 0.9991, 0.002066, 0.9997, 0.001801, 0.9997, 0.002065, 1.0, 0.002331, 0.9997, 0.001801, 0.9997, 0.00163, 0.9996, 0.001935, 0.9994, 0.002065, 1.0, 0.002331, 0.9997, 0.002065, 1.0, 0.002195, 0.9994, 0.002502, 0.9996, 0.002065, 1.0, 0.001935, 0.9994, 0.002064, 0.9992, 0.002195, 0.9994, 0.001974, 0.999, 0.002257, 0.999, 0.00199, 0.9991, 0.001708, 0.9993, 0.002257, 0.999, 0.002369, 0.9991, 0.002103, 0.9991, 0.00199, 0.9991, 0.001708, 0.9993, 0.00199, 0.9991, 0.001935, 0.9994, 0.00163, 0.9996, 0.00199, 0.9991, 0.002103, 0.9991, 0.002064, 0.9992, 0.001935, 0.9994, 0.002066, 0.9991, 0.001873, 0.9991, 0.002065, 0.9991, 0.00226, 0.9991, 0.001873, 0.9991, 0.001765, 0.9991, 0.002027, 0.9991, 0.002065, 0.9991, 0.00226, 0.9991, 0.002065, 0.9991, 0.002103, 0.9991, 0.002369, 0.9991, 0.002065, 0.9991, 0.002027, 0.9991, 0.002064, 0.9992, 0.002103, 0.9991, 0.00215, 0.999, 0.002422, 0.9993, 0.002138, 0.9991, 0.001874, 0.999, 0.002422, 0.9993, 0.002502, 0.9996, 0.002195, 0.9994, 0.002138, 0.9991, 0.001874, 0.999, 0.002138, 0.9991, 0.002027, 0.9991, 0.001765, 0.9991, 0.002138, 0.9991, 0.002195, 0.9994, 0.002064, 0.9992, 0.002027, 0.9991, 0.001695, 0.02146, 0.002403, 0.02149, 0.002287, 0.3438, 0.001069, 0.3438, 0.002403, 0.02149, 0.003131, 0.02149, 0.003538, 0.3438, 0.002287, 0.3438, 0.00317, 0.02148, 0.003515, 0.02142, 0.004148, 0.3438, 0.003543, 0.3438, 0.003486, 0.02146, 0.003028, 0.02143, 0.003333, 0.3438, 0.004144, 0.3438, 0.003515, 0.02142, 0.003044, 0.02138, 0.003335, 0.3438, 0.004148, 0.3438, 0.003028, 0.02143, 0.002437, 0.02141, 0.002292, 0.3438, 0.003333, 0.3438, 0.003044, 0.02138, 0.002433, 0.02137, 0.002292, 0.3438, 0.003335, 0.3438, 0.002437, 0.02141, 0.001863, 0.02142, 0.001276, 0.3438, 0.002292, 0.3438, 0.001423, 0.02145, 0.001757, 0.02149, 0.001074, 0.3438, 0.0004942, 0.3438, 0.002433, 0.02137, 0.00183, 0.02138, 0.001274, 0.3438, 0.002292, 0.3438, 0.003131, 0.02149, 0.003486, 0.02146, 0.004144, 0.3438, 0.003538, 0.3438, 0.001757, 0.02149, 0.002454, 0.02151, 0.002292, 0.3438, 0.001074, 0.3438, 0.002454, 0.02151, 0.00317, 0.02148, 0.003543, 0.3438, 0.002292, 0.3438, 0.001863, 0.02142, 0.001423, 0.02145, 0.0004942, 0.3438, 0.001276, 0.3438, 0.00183, 0.02138, 0.001364, 0.02141, 0.0004903, 0.3438, 0.001274, 0.3438, 0.001364, 0.02141, 0.001695, 0.02146, 0.001069, 0.3438, 0.0004903, 0.3438, 0.002433, 8.464e-06, 0.002718, 0.0009375, 0.001695, 0.02146, 0.001364, 0.02141, 0.002281, 0.0008613, 0.002433, 8.464e-06, 0.001364, 0.02141, 0.00183, 0.02138, 0.002671, 0.003853, 0.002428, 0.00393, 0.001423, 0.02145, 0.001863, 0.02142, 0.00229, 0.003707, 0.002322, 0.003374, 0.00317, 0.02148, 0.002454, 0.02151, 0.002299, 0.003891, 0.00229, 0.003707, 0.002454, 0.02151, 0.001757, 0.02149, 0.003219, 0.002413, 0.003236, 0.002938, 0.003486, 0.02146, 0.003131, 0.02149, 0.002195, 0.001642, 0.002281, 0.0008613, 0.00183, 0.02138, 0.002433, 0.02137, 0.002428, 0.00393, 0.002299, 0.003891, 0.001757, 0.02149, 0.001423, 0.02145, 0.002876, 0.003656, 0.002671, 0.003853, 0.001863, 0.02142, 0.002437, 0.02141, 0.002198, 0.002326, 0.002195, 0.001642, 0.002433, 0.02137, 0.003044, 0.02138, 0.003063, 0.003343, 0.002876, 0.003656, 0.002437, 0.02141, 0.003028, 0.02143, 0.002298, 0.002901, 0.002198, 0.002326, 0.003044, 0.02138, 0.003515, 0.02142, 0.003236, 0.002938, 0.003063, 0.003343, 0.003028, 0.02143, 0.003486, 0.02146, 0.002322, 0.003374, 0.002298, 0.002901, 0.003515, 0.02142, 0.00317, 0.02148, 0.003013, 0.001744, 0.003219, 0.002413, 0.003131, 0.02149, 0.002403, 0.02149, 0.002718, 0.0009375, 0.003013, 0.001744, 0.002403, 0.02149, 0.001695, 0.02146, 0.01179, 0.01084, 0.01278, 0.00983, 0.0131, 0.0107, 0.01298, 0.01113, 0.01204, 0.01186])
me_cube_002.materials.append(mat_material_001)
me_cube_002.update()
me_cube_003 = bpy.data.meshes.new('Cube.003')
me_cube_003.from_pydata([(1.211, 0.2, -1.997), (1.12, 0.3095, -1.997), (1.215, 0.3141, -1.997), (1.005, -0.04783, -1.997), (0.914, 0.06207, -1.997), (0.7079, -0.1854, -1.997), (0.7984, -0.2956, -1.997), (0.7037, -0.2997, -1.997)], [], [(0, 1, 2), (5, 6, 7), (0, 3, 4, 1), (5, 4, 3, 6)])
_uv = me_cube_003.uv_layers.new(name='UVMap')
_uv.uv.foreach_set('vector', [8.774e-05, 0.8871, 0.1754, 0.9194, 0.08781, 1.0, 0.1754, 0.1133, 8.81e-05, 0.07986, 0.08795, 4.187e-05, 8.774e-05, 0.8871, 4.184e-05, 0.4835, 0.1754, 0.5164, 0.1754, 0.9194, 0.1754, 0.1133, 0.1754, 0.5164, 4.184e-05, 0.4835, 8.81e-05, 0.07986])
me_cube_003.materials.append(mat_material)
me_cube_003.update()

# ---- objects
ob_cube = bpy.data.objects.new('Cube', me_cube_001)
ob_cube_001 = bpy.data.objects.new('Cube.001', me_cube_002)
ob_cube_002 = bpy.data.objects.new('Cube.002', me_cube_003)

# ---- transforms, parenting, visibility, modifiers, constraints
ob_cube.location = (0.0, 0.0, 0.0)
ob_cube.scale = (-4.137, 1.0, 1.537)
_m = ob_cube.modifiers.new('Bevel', 'BEVEL')
_m.width = 0.31
_m.width_pct = 0.31
ob_cube_001.location = (0.0, 0.0, 0.0)
ob_cube_001.scale = (-4.137, 1.0, 1.537)
ob_cube_002.location = (0.0, 0.0, 0.0)
ob_cube_002.scale = (-4.137, 1.0, 1.537)

# ---- collection membership
col_collection.objects.link(ob_cube)
col_collection.objects.link(ob_cube_001)
col_collection.objects.link(ob_cube_002)

# ---- scene / render settings (as saved in the file)
scene.frame_start = 1; scene.frame_end = 250; scene.frame_set(0)
scene.render.engine = 'BLENDER_EEVEE_NEXT'
scene.cycles.sampling_pattern = 'TABULATED_SOBOL'
scene.cycles.use_light_tree = False
scene.view_settings.view_transform = 'Filmic'
bpy.context.view_layer.update()

# ---- added for rendering (the .blend has no active camera and no usable light): camera, sun
cam_auto = bpy.data.cameras.new('AutoCamera')
cam_auto.lens = 50.0
cam_auto.sensor_width = 36.0
cam_auto.clip_end = 1624.04
ob_auto_camera = bpy.data.objects.new('AutoCamera', cam_auto)
scene.collection.objects.link(ob_auto_camera)
ob_auto_camera.location = (85.1422, -111.051, 107.777)
ob_auto_camera.rotation_euler = (1.09748, -7.21219e-08, 0.694738)
scene.camera = ob_auto_camera
light_auto_sun = bpy.data.lights.new('AutoSun', 'SUN')
light_auto_sun.energy = 3.0
light_auto_sun.angle = 0.0523599
ob_auto_sun = bpy.data.objects.new('AutoSun', light_auto_sun)
scene.collection.objects.link(ob_auto_sun)
ob_auto_sun.rotation_euler = (0.872665, 0.174533, 0.523599)
bpy.context.view_layer.update()
